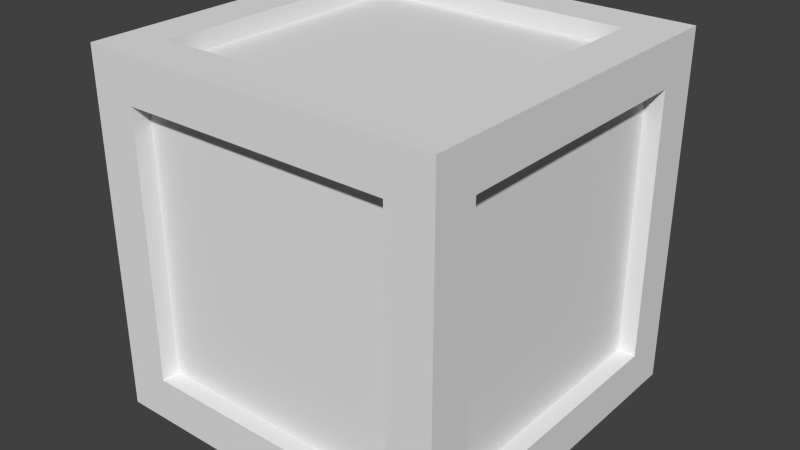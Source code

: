 # Source: crate.blend  (saved by Blender 2.73.0; exported with 4.5.12 LTS)
import bpy
from mathutils import Matrix  # noqa: F401  (used for matrix-valued properties, if any)

bpy.ops.wm.read_factory_settings(use_empty=True)
scene = bpy.context.scene
scene.name = 'Scene'

# ---- collections
col_collection_1 = bpy.data.collections.new('Collection 1'); scene.collection.children.link(col_collection_1)

# ---- materials (node trees are filled in below, after node groups)
mat_material = bpy.data.materials.new('Material')
mat_material.alpha_threshold = 0.0
mat_material.use_transparent_shadow = False
mat_material.roughness = 0.5
mat_material.line_color = (0.0, 0.0, 0.0, 1.0)

# ---- material node trees

# ---- world
world_world = bpy.data.worlds.new('World'); scene.world = world_world
world_world.color = (0.05088, 0.05088, 0.05088)
world_world.use_sun_shadow = False
world_world.sun_shadow_jitter_overblur = 0.0
world_world.cycles.sampling_method = 'MANUAL'
world_world.cycles.sample_map_resolution = 256

# ---- meshes
me_cube = bpy.data.meshes.new('Cube')
me_cube.from_pydata([(0.8015, 0.7939, -0.8), (0.8015, -0.8061, -0.8), (-0.7985, -0.8061, -0.8), (-0.7985, 0.7939, -0.8), (0.8015, 0.7939, 0.8), (0.8015, -0.8061, 0.8), (-0.7985, -0.8061, 0.8), (-0.7985, 0.7939, 0.8), (-0.5985, 0.7939, -0.8), (0.8015, 0.7939, 0.6), (-0.5985, -0.8061, -0.8), (0.8015, -0.8061, 0.6), (-0.7985, -0.8061, 0.6), (-0.5985, 0.7939, 0.8), (0.8015, 0.7939, -0.6), (0.8015, -0.8061, -0.6), (-0.7985, -0.8061, -0.6), (0.6015, -0.8061, 0.8), (-0.5985, 0.7939, 0.6), (0.6015, 0.7939, 0.6), (0.6015, 0.7939, -0.6), (-0.7985, 0.5939, -0.6), (-0.7985, -0.6061, -0.6), (-0.7985, -0.6061, 0.6), (-0.5985, -0.8061, -0.6), (0.6015, -0.8061, -0.6), (0.6015, -0.8061, 0.6), (0.8015, -0.6061, -0.6), (0.8015, 0.5939, -0.6), (0.8015, 0.5939, 0.6), (0.6015, -0.6061, 0.8), (0.6015, 0.5939, 0.8), (-0.5985, 0.5939, 0.8), (-0.5985, 0.5939, -0.8), (0.6015, 0.5939, -0.8), (0.6015, -0.6061, -0.8), (-0.5985, 0.7939, -0.6), (-0.7985, 0.5939, 0.6), (-0.5985, -0.8061, 0.6), (0.8015, -0.6061, 0.6), (-0.5985, -0.6061, 0.8), (-0.5985, -0.6061, -0.8), (0.7215, -0.6061, -0.6), (0.7215, 0.5939, -0.6), (0.7215, 0.5939, 0.6), (0.7215, -0.6061, 0.6), (-0.5985, -0.7261, -0.6), (0.6015, -0.7261, -0.6), (0.6015, -0.7261, 0.6), (-0.5985, -0.7261, 0.6), (-0.7185, 0.5939, -0.6), (-0.7185, -0.6061, -0.6), (-0.7185, -0.6061, 0.6), (-0.7185, 0.5939, 0.6), (-0.5985, 0.7139, 0.6), (0.6015, 0.7139, 0.6), (0.6015, 0.7139, -0.6), (-0.5985, 0.7139, -0.6), (0.6015, -0.6061, 0.72), (0.6015, 0.5939, 0.72), (-0.5985, 0.5939, 0.72), (-0.5985, -0.6061, 0.72), (-0.5985, 0.5939, -0.72), (0.6015, 0.5939, -0.72), (0.6015, -0.6061, -0.72), (-0.5985, -0.6061, -0.72)], [], [(8, 3, 7, 13, 4, 9, 19, 18, 36, 20, 14, 0), (15, 11, 5, 17, 6, 12, 38, 26, 25), (27, 39, 11, 15, 1, 0, 14, 28), (33, 8, 0, 1, 10, 41, 35, 34), (41, 10, 2, 3, 8, 33), (16, 12, 23, 22), (14, 20, 19, 9), (7, 3, 2, 16, 22, 21, 37, 23, 12, 6), (29, 39, 45, 44), (28, 29, 44, 43), (43, 44, 45, 42), (13, 32, 31, 30, 17, 5, 4), (21, 22, 51, 50), (25, 26, 48, 47), (27, 42, 45, 39), (47, 48, 49, 46), (27, 28, 43, 42), (24, 46, 49, 38), (24, 25, 47, 46), (51, 52, 53, 50), (38, 49, 48, 26), (5, 11, 39, 29, 28, 14, 9, 4), (6, 17, 30, 40, 32, 13, 7), (34, 63, 62, 33), (56, 57, 54, 55), (20, 56, 55, 19), (36, 57, 56, 20), (18, 54, 57, 36), (22, 23, 52, 51), (34, 35, 64, 63), (18, 19, 55, 54), (24, 38, 12, 16, 2, 10, 1, 15, 25), (59, 60, 61, 58), (32, 40, 61, 60), (30, 58, 61, 40), (30, 31, 59, 58), (63, 64, 65, 62), (21, 50, 53, 37), (33, 62, 65, 41), (35, 41, 65, 64), (23, 37, 53, 52), (31, 32, 60, 59)])
_uv = me_cube.uv_layers.new(name='UVMap')
_uv.uv.foreach_set('vector', [0.875, 0.0, 1.0, 0.0, 1.0, 1.0, 0.875, 1.0, 0.0, 1.0, 0.0, 0.875, 0.125, 0.875, 0.875, 0.875, 0.875, 0.125, 0.125, 0.125, 1.606e-07, 0.125, 1.606e-07, 0.0, 1.0, 0.125, 1.0, 0.875, 1.0, 1.0, 0.875, 1.0, 0.0, 1.0, 0.0, 0.875, 0.125, 0.875, 0.875, 0.875, 0.875, 0.125, 0.125, 0.125, 0.125, 0.875, 8.029e-08, 0.875, 3.212e-07, 0.125, 3.212e-07, 0.0, 1.0, 0.0, 1.0, 0.125, 0.875, 0.125, 0.125, 0.125, 0.125, 8.029e-08, 1.0, 2.409e-07, 1.0, 1.0, 0.125, 1.0, 0.125, 0.875, 0.875, 0.875, 0.875, 0.125, 0.125, 0.875, 0.125, 1.0, 0.0, 1.0, 2.409e-07, 0.0, 0.125, 8.029e-08, 0.125, 0.125, 1.0, 0.125, 1.0, 0.875, 0.875, 0.875, 0.875, 0.125, 1.606e-07, 0.125, 0.125, 0.125, 0.125, 0.875, 0.0, 0.875, 8.029e-08, 1.0, 0.0, 0.0, 1.0, 7.628e-07, 1.0, 0.125, 0.875, 0.125, 0.125, 0.125, 0.125, 0.875, 0.875, 0.875, 1.0, 0.875, 1.0, 1.0, 0.2133, 0.3546, 0.2446, 0.3546, 0.2446, 0.3546, 0.2133, 0.3546, 0.2133, 0.2921, 0.2133, 0.3546, 0.2133, 0.3546, 0.2446, 0.2921, 0.875, 0.125, 0.875, 0.875, 0.125, 0.875, 0.125, 0.125, 0.125, 1.0, 0.125, 0.875, 0.875, 0.875, 0.875, 0.125, 0.875, 0.0, 1.0, 0.0, 1.0, 1.0, 0.2758, 0.2921, 0.2758, 0.2921, 0.2758, 0.2921, 0.2758, 0.2921, 0.2758, 0.3234, 0.2758, 0.3546, 0.2446, 0.3546, 0.2446, 0.3234, 0.2446, 0.3234, 0.2446, 0.3234, 0.2446, 0.3546, 0.2446, 0.3546, 0.875, 0.125, 0.875, 0.875, 0.125, 0.875, 0.125, 0.125, 0.2446, 0.3234, 0.2133, 0.2921, 0.2446, 0.2921, 0.2446, 0.3234, 0.2758, 0.3234, 0.2758, 0.3234, 0.2758, 0.3546, 0.3071, 0.3546, 0.2758, 0.3234, 0.2758, 0.3234, 0.2446, 0.3234, 0.2758, 0.3234, 0.875, 0.125, 0.875, 0.875, 0.125, 0.875, 0.125, 0.125, 0.3071, 0.3546, 0.2758, 0.3546, 0.2446, 0.3546, 0.2758, 0.3546, 0.0, 1.0, 8.029e-08, 0.875, 0.125, 0.875, 0.875, 0.875, 0.875, 0.125, 1.0, 0.125, 1.0, 0.875, 1.0, 1.0, 0.0, 5.62e-07, 0.875, 0.0, 0.875, 0.125, 0.125, 0.125, 0.125, 0.875, 0.125, 1.0, 4.014e-07, 1.0, 0.2446, 0.2921, 0.2446, 0.2921, 0.2758, 0.2921, 0.2758, 0.2921, 0.125, 0.125, 0.875, 0.125, 0.875, 0.875, 0.125, 0.875, 0.2133, 0.2921, 0.2446, 0.2921, 0.2133, 0.3546, 0.2133, 0.3546, 0.2446, 0.2921, 0.2446, 0.2921, 0.2446, 0.2921, 0.2133, 0.2921, 0.2446, 0.3234, 0.2446, 0.3234, 0.2446, 0.2921, 0.2446, 0.2921, 0.2758, 0.2921, 0.3071, 0.3546, 0.3071, 0.3546, 0.2758, 0.2921, 0.2446, 0.2921, 0.2446, 0.3234, 0.2446, 0.3234, 0.2446, 0.2921, 0.2446, 0.3234, 0.2133, 0.3546, 0.2133, 0.3546, 0.2446, 0.3234, 0.125, 0.125, 0.125, 0.875, 0.0, 0.875, 0.0, 0.125, 0.0, 0.0, 0.125, 0.0, 1.0, 0.0, 1.0, 0.125, 0.875, 0.125, 0.875, 0.875, 0.125, 0.875, 0.125, 0.125, 0.875, 0.125, 0.2758, 0.3546, 0.2758, 0.3546, 0.2758, 0.3546, 0.2758, 0.3546, 0.2446, 0.3546, 0.2446, 0.3546, 0.2758, 0.3546, 0.2758, 0.3546, 0.2446, 0.3546, 0.2133, 0.3546, 0.2446, 0.3546, 0.2446, 0.3546, 0.875, 0.125, 0.875, 0.875, 0.125, 0.875, 0.125, 0.125, 0.2758, 0.2921, 0.2758, 0.2921, 0.2758, 0.3234, 0.2758, 0.3234, 0.2758, 0.2921, 0.2758, 0.2921, 0.2758, 0.2921, 0.2758, 0.2921, 0.2446, 0.3234, 0.2758, 0.2921, 0.2758, 0.2921, 0.2446, 0.3234, 0.3071, 0.3546, 0.2758, 0.3234, 0.2758, 0.3234, 0.3071, 0.3546, 0.2133, 0.3546, 0.2758, 0.3546, 0.2758, 0.3546, 0.2446, 0.3546])
me_cube.materials.append(mat_material)
me_cube.use_remesh_preserve_volume = False
me_cube.use_remesh_preserve_attributes = False
me_cube.use_mirror_vertex_groups = False
me_cube.update()

# ---- objects
ob_cube = bpy.data.objects.new('Cube', me_cube)

# ---- transforms, parenting, visibility, modifiers, constraints
ob_cube.location = (0.0, 0.0, 0.0)
ob_cube.lock_rotations_4d = False
ob_cube.empty_display_type = 'ARROWS'
ob_cube.lineart.crease_threshold = 0.0

# ---- collection membership
col_collection_1.objects.link(ob_cube)

# ---- scene / render settings (as saved in the file)
scene.frame_start = 1; scene.frame_end = 250; scene.frame_set(1)
scene.render.engine = 'BLENDER_EEVEE_NEXT'
scene.render.resolution_percentage = 50
scene.render.dither_intensity = 0.0
scene.cycles.use_denoising = False
scene.cycles.samples = 10
scene.cycles.sampling_pattern = 'TABULATED_SOBOL'
scene.cycles.light_sampling_threshold = 0.0
scene.cycles.use_adaptive_sampling = False
scene.cycles.use_light_tree = False
scene.cycles.blur_glossy = 0.0
scene.cycles.pixel_filter_type = 'GAUSSIAN'
scene.cycles.sample_clamp_indirect = 0.0
scene.view_settings.view_transform = 'Standard'
bpy.context.view_layer.update()

# ---- added for rendering (the .blend has no active camera and no usable light): camera, sun
cam_auto = bpy.data.cameras.new('AutoCamera')
cam_auto.lens = 50.0
cam_auto.sensor_width = 36.0
cam_auto.clip_end = 1000.0
ob_auto_camera = bpy.data.objects.new('AutoCamera', cam_auto)
scene.collection.objects.link(ob_auto_camera)
ob_auto_camera.location = (2.56557, -3.08293, 2.05125)
ob_auto_camera.rotation_euler = (1.09748, -7.21219e-08, 0.694738)
scene.camera = ob_auto_camera
light_auto_sun = bpy.data.lights.new('AutoSun', 'SUN')
light_auto_sun.energy = 3.0
light_auto_sun.angle = 0.0523599
ob_auto_sun = bpy.data.objects.new('AutoSun', light_auto_sun)
scene.collection.objects.link(ob_auto_sun)
ob_auto_sun.rotation_euler = (0.872665, 0.174533, 0.523599)
bpy.context.view_layer.update()
